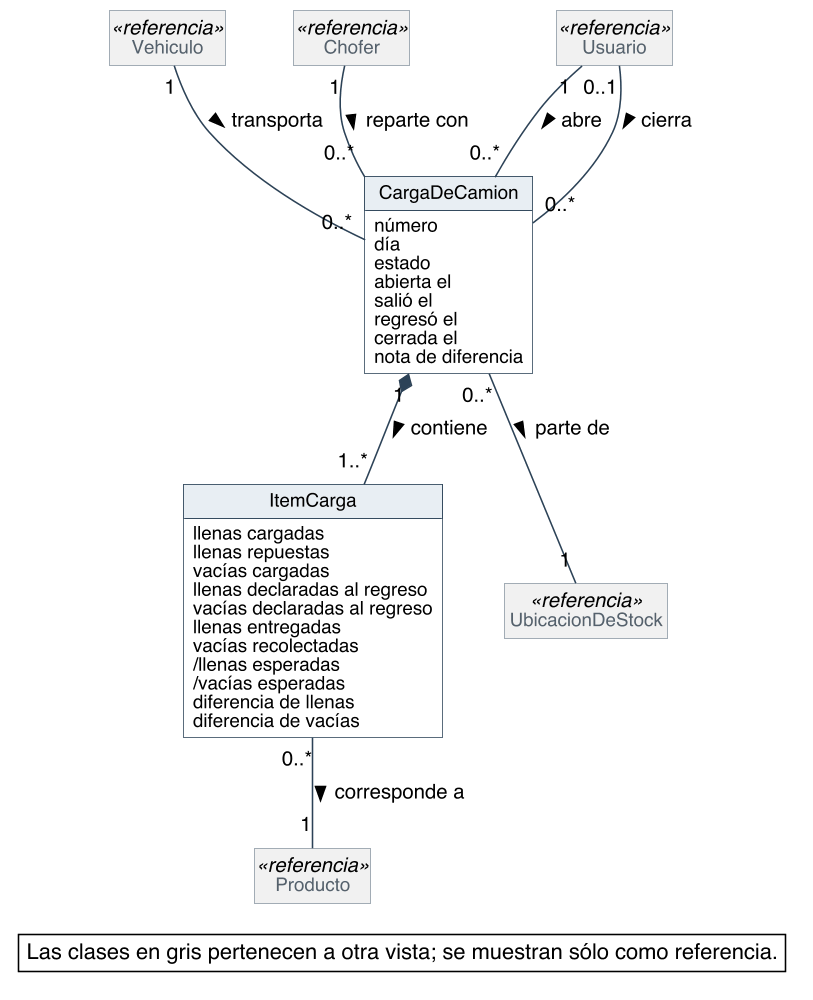

The diagram above was rendered by PlantUML. Its source (embedded in the PNG):
@startuml
skinparam backgroundColor #FFFFFF
skinparam shadowing false
skinparam defaultFontName Helvetica
skinparam defaultFontSize 13
skinparam dpi 150
skinparam nodesep 40
skinparam ranksep 55
skinparam classAttributeIconSize 0
skinparam roundCorner 0
skinparam class {
  BorderColor #2C4257
  BackgroundColor #FFFFFF
  ArrowColor #2C4257
  FontSize 14
  AttributeFontSize 12
  HeaderBackgroundColor #E8EEF3
}
skinparam class<<referencia>> {
  BackgroundColor #F1F1F1
  BorderColor #8A97A3
  FontColor #55616C
}
skinparam note {
  BackgroundColor #FFFFFF
  BorderColor #2C4257
}
skinparam packageStyle rectangle
skinparam package {
  BorderColor #8A97A3
  FontSize 13
  FontColor #55616C
}
hide circle
hide methods
hide empty members

class CargaDeCamion {
  número
  día
  estado
  abierta el
  salió el
  regresó el
  cerrada el
  nota de diferencia
}
class ItemCarga {
  llenas cargadas
  llenas repuestas
  vacías cargadas
  llenas declaradas al regreso
  vacías declaradas al regreso
  llenas entregadas
  vacías recolectadas
  /llenas esperadas
  /vacías esperadas
  diferencia de llenas
  diferencia de vacías
}
class Vehiculo <<referencia>>
class Chofer <<referencia>>
class UbicacionDeStock <<referencia>>
class Producto <<referencia>>
class Usuario <<referencia>>


Vehiculo "1" -- "0..*" CargaDeCamion : transporta >
Chofer "1" -- "0..*" CargaDeCamion : reparte con >
CargaDeCamion "0..*" -- "1" UbicacionDeStock : parte de >
CargaDeCamion "1" *-- "1..*" ItemCarga : contiene >
ItemCarga "0..*" -- "1" Producto : corresponde a >
Usuario "1" -- "0..*" CargaDeCamion : abre >
Usuario "0..1" -- "0..*" CargaDeCamion : cierra >

legend bottom right
  Las clases en gris pertenecen a otra vista; se muestran sólo como referencia.
endlegend
@enduml